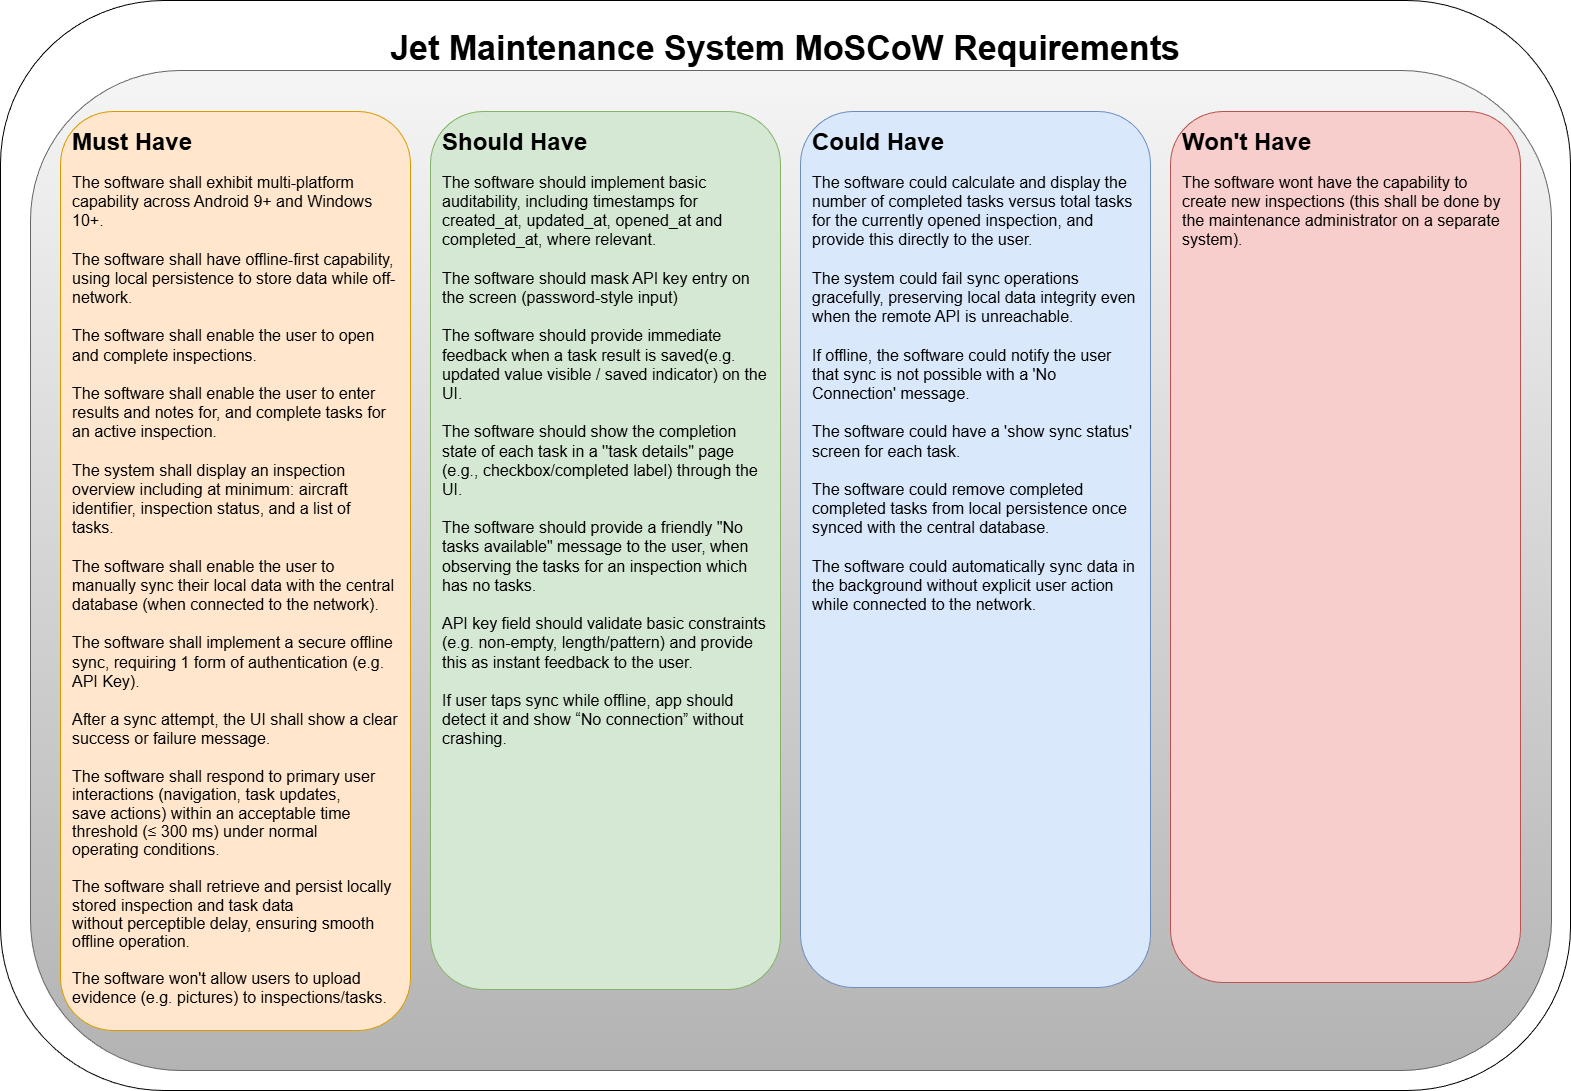

The diagram above was exported from draw.io. Its source (the exported page's mxGraphModel, read from the mxfile embedded in the PNG):
<mxGraphModel dx="2518" dy="1100" grid="1" gridSize="10" guides="1" tooltips="1" connect="1" arrows="1" fold="1" page="1" pageScale="1" pageWidth="827" pageHeight="1169" math="0" shadow="0">
  <root>
    <mxCell id="0" />
    <mxCell id="1" parent="0" />
    <mxCell id="6znkLXal-oNXYCxHkPyo-1" parent="1" style="rounded=1;whiteSpace=wrap;html=1;" value="" vertex="1">
      <mxGeometry height="1090" width="1570" x="40" y="40" as="geometry" />
    </mxCell>
    <mxCell id="6znkLXal-oNXYCxHkPyo-2" parent="1" style="rounded=1;whiteSpace=wrap;html=1;fillColor=#f5f5f5;gradientColor=#b3b3b3;strokeColor=#666666;" value="" vertex="1">
      <mxGeometry height="1000" width="1521" x="70" y="110" as="geometry" />
    </mxCell>
    <mxCell id="6znkLXal-oNXYCxHkPyo-3" parent="1" style="rounded=1;whiteSpace=wrap;html=1;fillColor=#ffe6cc;strokeColor=#d79b00;" value="" vertex="1">
      <mxGeometry height="919" width="350" x="100" y="151" as="geometry" />
    </mxCell>
    <mxCell id="6znkLXal-oNXYCxHkPyo-4" parent="1" style="text;html=1;whiteSpace=wrap;overflow=hidden;rounded=0;" value="&lt;h1 style=&quot;margin-top: 0px;&quot;&gt;Must Have&lt;/h1&gt;&lt;div&gt;&lt;font style=&quot;font-size: 16px;&quot;&gt;The software shall exhibit multi-platform capability across Android 9+ and Windows 10+.&amp;nbsp;&lt;/font&gt;&lt;/div&gt;&lt;div&gt;&lt;font style=&quot;font-size: 16px;&quot;&gt;&lt;br&gt;&lt;/font&gt;&lt;/div&gt;&lt;div&gt;&lt;font style=&quot;font-size: 16px;&quot;&gt;The software shall have offline-first capability, using local persistence to store data while off-network.&amp;nbsp;&lt;/font&gt;&lt;/div&gt;&lt;div&gt;&lt;font style=&quot;font-size: 16px;&quot;&gt;&lt;br&gt;&lt;/font&gt;&lt;/div&gt;&lt;div&gt;&lt;font style=&quot;font-size: 16px;&quot;&gt;&lt;div style=&quot;font-size: 12px;&quot;&gt;&lt;span style=&quot;font-size: 16px; background-color: transparent; color: light-dark(rgb(0, 0, 0), rgb(255, 255, 255));&quot;&gt;The software shall enable the user to open and complete inspections.&amp;nbsp;&lt;/span&gt;&lt;/div&gt;&lt;div style=&quot;font-size: 12px;&quot;&gt;&lt;span style=&quot;font-size: 16px; background-color: transparent; color: light-dark(rgb(0, 0, 0), rgb(255, 255, 255));&quot;&gt;&lt;br&gt;&lt;/span&gt;&lt;/div&gt;&lt;div style=&quot;font-size: 12px;&quot;&gt;&lt;span style=&quot;font-size: 16px; background-color: transparent; color: light-dark(rgb(0, 0, 0), rgb(255, 255, 255));&quot;&gt;The software shall enable the user to enter results and notes for, and complete tasks for an active inspection.&amp;nbsp;&lt;/span&gt;&lt;/div&gt;&lt;div style=&quot;font-size: 12px;&quot;&gt;&lt;span style=&quot;font-size: 16px; background-color: transparent; color: light-dark(rgb(0, 0, 0), rgb(255, 255, 255));&quot;&gt;&lt;br&gt;&lt;/span&gt;&lt;/div&gt;&lt;div style=&quot;font-size: 12px;&quot;&gt;&lt;span style=&quot;font-size: 16px; background-color: transparent; color: light-dark(rgb(0, 0, 0), rgb(255, 255, 255));&quot;&gt;The system shall display an inspection overview including at minimum: aircraft identifier, inspection status, and a list of tasks.&amp;nbsp;&lt;/span&gt;&lt;/div&gt;&lt;/font&gt;&lt;/div&gt;&lt;div&gt;&lt;font style=&quot;font-size: 16px;&quot;&gt;&lt;br&gt;&lt;/font&gt;&lt;/div&gt;&lt;div&gt;&lt;font style=&quot;font-size: 16px;&quot;&gt;The software shall enable the user to manually sync their local data with the central database (when connected to the network).&amp;nbsp;&lt;/font&gt;&lt;/div&gt;&lt;div&gt;&lt;font style=&quot;font-size: 16px;&quot;&gt;&lt;br&gt;&lt;/font&gt;&lt;/div&gt;&lt;div&gt;&lt;span style=&quot;font-size: 16px; background-color: transparent; color: light-dark(rgb(0, 0, 0), rgb(255, 255, 255));&quot;&gt;The software shall implement a secure offline sync, requiring 1 form of authentication (e.g. API Key).&amp;nbsp;&lt;/span&gt;&lt;/div&gt;&lt;div&gt;&lt;span style=&quot;font-size: 16px; background-color: transparent; color: light-dark(rgb(0, 0, 0), rgb(255, 255, 255));&quot;&gt;&lt;br&gt;&lt;/span&gt;&lt;/div&gt;&lt;div&gt;&lt;span style=&quot;font-size: 16px;&quot;&gt;After a sync attempt, the UI shall show a clear success or failure message.&amp;nbsp;&lt;/span&gt;&lt;/div&gt;&lt;div&gt;&lt;span style=&quot;font-size: 16px;&quot;&gt;&lt;br&gt;&lt;/span&gt;&lt;/div&gt;&lt;div&gt;&lt;span style=&quot;font-size:12.0pt;line-height:115%;&amp;lt;br/&amp;gt;font-family:&amp;quot;Aptos&amp;quot;,sans-serif;mso-ascii-theme-font:minor-latin;mso-fareast-font-family:&amp;lt;br/&amp;gt;Aptos;mso-fareast-theme-font:minor-latin;mso-hansi-theme-font:minor-latin;&amp;lt;br/&amp;gt;mso-bidi-font-family:&amp;quot;Times New Roman&amp;quot;;mso-bidi-theme-font:minor-bidi;&amp;lt;br/&amp;gt;mso-ansi-language:EN-GB;mso-fareast-language:EN-US;mso-bidi-language:AR-SA&quot;&gt;The software shall respond to primary user interactions (navigation, task updates,&lt;br&gt;save actions) within an acceptable time threshold (≤ 300 ms) under normal&lt;br&gt;operating conditions.&lt;/span&gt;&lt;/div&gt;&lt;div&gt;&lt;span style=&quot;font-size:12.0pt;line-height:115%;&amp;lt;br/&amp;gt;font-family:&amp;quot;Aptos&amp;quot;,sans-serif;mso-ascii-theme-font:minor-latin;mso-fareast-font-family:&amp;lt;br/&amp;gt;Aptos;mso-fareast-theme-font:minor-latin;mso-hansi-theme-font:minor-latin;&amp;lt;br/&amp;gt;mso-bidi-font-family:&amp;quot;Times New Roman&amp;quot;;mso-bidi-theme-font:minor-bidi;&amp;lt;br/&amp;gt;mso-ansi-language:EN-GB;mso-fareast-language:EN-US;mso-bidi-language:AR-SA&quot;&gt;&lt;br&gt;&lt;/span&gt;&lt;/div&gt;&lt;div&gt;&lt;span style=&quot;font-size:12.0pt;line-height:115%;&amp;lt;br/&amp;gt;font-family:&amp;quot;Aptos&amp;quot;,sans-serif;mso-ascii-theme-font:minor-latin;mso-fareast-font-family:&amp;lt;br/&amp;gt;Aptos;mso-fareast-theme-font:minor-latin;mso-hansi-theme-font:minor-latin;&amp;lt;br/&amp;gt;mso-bidi-font-family:&amp;quot;Times New Roman&amp;quot;;mso-bidi-theme-font:minor-bidi;&amp;lt;br/&amp;gt;mso-ansi-language:EN-GB;mso-fareast-language:EN-US;mso-bidi-language:AR-SA&quot;&gt;&lt;span style=&quot;font-size:12.0pt;line-height:115%;&amp;lt;br/&amp;gt;font-family:&amp;quot;Aptos&amp;quot;,sans-serif;mso-ascii-theme-font:minor-latin;mso-fareast-font-family:&amp;lt;br/&amp;gt;Aptos;mso-fareast-theme-font:minor-latin;mso-hansi-theme-font:minor-latin;&amp;lt;br/&amp;gt;mso-bidi-font-family:&amp;quot;Times New Roman&amp;quot;;mso-bidi-theme-font:minor-bidi;&amp;lt;br/&amp;gt;mso-ansi-language:EN-GB;mso-fareast-language:EN-US;mso-bidi-language:AR-SA&quot;&gt;The software shall retrieve and persist locally stored inspection and task data&lt;br&gt;without perceptible delay, ensuring smooth offline operation.&lt;/span&gt;&lt;/span&gt;&lt;/div&gt;&lt;div&gt;&lt;span style=&quot;font-size:12.0pt;line-height:115%;&amp;lt;br/&amp;gt;font-family:&amp;quot;Aptos&amp;quot;,sans-serif;mso-ascii-theme-font:minor-latin;mso-fareast-font-family:&amp;lt;br/&amp;gt;Aptos;mso-fareast-theme-font:minor-latin;mso-hansi-theme-font:minor-latin;&amp;lt;br/&amp;gt;mso-bidi-font-family:&amp;quot;Times New Roman&amp;quot;;mso-bidi-theme-font:minor-bidi;&amp;lt;br/&amp;gt;mso-ansi-language:EN-GB;mso-fareast-language:EN-US;mso-bidi-language:AR-SA&quot;&gt;&lt;span style=&quot;font-size:12.0pt;line-height:115%;&amp;lt;br/&amp;gt;font-family:&amp;quot;Aptos&amp;quot;,sans-serif;mso-ascii-theme-font:minor-latin;mso-fareast-font-family:&amp;lt;br/&amp;gt;Aptos;mso-fareast-theme-font:minor-latin;mso-hansi-theme-font:minor-latin;&amp;lt;br/&amp;gt;mso-bidi-font-family:&amp;quot;Times New Roman&amp;quot;;mso-bidi-theme-font:minor-bidi;&amp;lt;br/&amp;gt;mso-ansi-language:EN-GB;mso-fareast-language:EN-US;mso-bidi-language:AR-SA&quot;&gt;&lt;br&gt;&lt;/span&gt;&lt;/span&gt;&lt;/div&gt;&lt;div&gt;&lt;span style=&quot;font-size:12.0pt;line-height:115%;&amp;lt;br/&amp;gt;font-family:&amp;quot;Aptos&amp;quot;,sans-serif;mso-ascii-theme-font:minor-latin;mso-fareast-font-family:&amp;lt;br/&amp;gt;Aptos;mso-fareast-theme-font:minor-latin;mso-hansi-theme-font:minor-latin;&amp;lt;br/&amp;gt;mso-bidi-font-family:&amp;quot;Times New Roman&amp;quot;;mso-bidi-theme-font:minor-bidi;&amp;lt;br/&amp;gt;mso-ansi-language:EN-GB;mso-fareast-language:EN-US;mso-bidi-language:AR-SA&quot;&gt;&lt;span style=&quot;font-size:12.0pt;line-height:115%;&amp;lt;br/&amp;gt;font-family:&amp;quot;Aptos&amp;quot;,sans-serif;mso-ascii-theme-font:minor-latin;mso-fareast-font-family:&amp;lt;br/&amp;gt;Aptos;mso-fareast-theme-font:minor-latin;mso-hansi-theme-font:minor-latin;&amp;lt;br/&amp;gt;mso-bidi-font-family:&amp;quot;Times New Roman&amp;quot;;mso-bidi-theme-font:minor-bidi;&amp;lt;br/&amp;gt;mso-ansi-language:EN-GB;mso-fareast-language:EN-US;mso-bidi-language:AR-SA&quot;&gt;The software won't allow users to upload evidence (e.g. pictures) to inspections/tasks.&lt;/span&gt;&lt;/span&gt;&lt;/div&gt;&lt;div&gt;&lt;span style=&quot;font-size:12.0pt;line-height:115%;&amp;lt;br/&amp;gt;font-family:&amp;quot;Aptos&amp;quot;,sans-serif;mso-ascii-theme-font:minor-latin;mso-fareast-font-family:&amp;lt;br/&amp;gt;Aptos;mso-fareast-theme-font:minor-latin;mso-hansi-theme-font:minor-latin;&amp;lt;br/&amp;gt;mso-bidi-font-family:&amp;quot;Times New Roman&amp;quot;;mso-bidi-theme-font:minor-bidi;&amp;lt;br/&amp;gt;mso-ansi-language:EN-GB;mso-fareast-language:EN-US;mso-bidi-language:AR-SA&quot;&gt;&lt;br&gt;&lt;/span&gt;&lt;/div&gt;&lt;div&gt;&lt;font style=&quot;font-size: 11px;&quot;&gt;&lt;br&gt;&lt;/font&gt;&lt;/div&gt;" vertex="1">
      <mxGeometry height="920" width="330" x="110" y="161" as="geometry" />
    </mxCell>
    <mxCell id="6znkLXal-oNXYCxHkPyo-5" parent="1" style="rounded=1;whiteSpace=wrap;html=1;fillColor=#d5e8d4;strokeColor=#82b366;" value="" vertex="1">
      <mxGeometry height="878" width="350" x="470" y="151" as="geometry" />
    </mxCell>
    <mxCell id="6znkLXal-oNXYCxHkPyo-6" parent="1" style="text;html=1;whiteSpace=wrap;overflow=hidden;rounded=0;" value="&lt;h1 style=&quot;margin-top: 0px;&quot;&gt;Should Have&lt;/h1&gt;&lt;div&gt;&lt;font style=&quot;font-size: 16px;&quot;&gt;The software should implement basic auditability, including timestamps for created_at, updated_at, opened_at and completed_at, where relevant.&amp;nbsp;&lt;/font&gt;&lt;/div&gt;&lt;div&gt;&lt;font style=&quot;font-size: 16px;&quot;&gt;&lt;br&gt;&lt;/font&gt;&lt;/div&gt;&lt;div&gt;&lt;font style=&quot;font-size: 16px;&quot;&gt;The software should mask API key entry on the screen (password-style input)&lt;/font&gt;&lt;/div&gt;&lt;div&gt;&lt;font style=&quot;font-size: 16px;&quot;&gt;&lt;br&gt;&lt;/font&gt;&lt;/div&gt;&lt;div&gt;&lt;font style=&quot;font-size: 16px;&quot;&gt;The software should provide immediate feedback when a task result is saved(e.g. updated value visible / saved indicator) on the UI.&lt;/font&gt;&lt;/div&gt;&lt;div&gt;&lt;font style=&quot;font-size: 16px;&quot;&gt;&lt;br&gt;&lt;/font&gt;&lt;/div&gt;&lt;div&gt;&lt;font style=&quot;font-size: 16px;&quot;&gt;The software should show the completion state of each task in a ''task details&quot; page (e.g., checkbox/completed label) through the UI.&lt;/font&gt;&lt;/div&gt;&lt;div&gt;&lt;font style=&quot;font-size: 16px;&quot;&gt;&lt;br&gt;&lt;/font&gt;&lt;/div&gt;&lt;div&gt;&lt;font style=&quot;font-size: 16px;&quot;&gt;The software should provide a friendly &quot;No tasks available&quot; message to the user, when observing the tasks for an inspection which has no tasks.&lt;/font&gt;&lt;/div&gt;&lt;div&gt;&lt;font style=&quot;font-size: 16px;&quot;&gt;&lt;br&gt;&lt;/font&gt;&lt;/div&gt;&lt;div&gt;&lt;font style=&quot;font-size: 16px;&quot;&gt;API key field should validate basic constraints (e.g. non-empty, length/pattern) and provide this as instant feedback to the user.&lt;/font&gt;&lt;/div&gt;&lt;div&gt;&lt;font style=&quot;font-size: 16px;&quot;&gt;&lt;br&gt;&lt;/font&gt;&lt;/div&gt;&lt;div&gt;&lt;font style=&quot;font-size: 16px;&quot;&gt;If user taps sync while offline, app should detect it and show “No connection” without crashing.&lt;/font&gt;&lt;/div&gt;&lt;div&gt;&lt;br&gt;&lt;/div&gt;&lt;div&gt;&lt;span style=&quot;font-size: 16px; background-color: transparent; color: light-dark(rgb(0, 0, 0), rgb(255, 255, 255));&quot;&gt;&lt;br&gt;&lt;/span&gt;&lt;/div&gt;&lt;div&gt;&lt;br&gt;&lt;/div&gt;&lt;div&gt;&lt;font style=&quot;font-size: 11px;&quot;&gt;&lt;br&gt;&lt;/font&gt;&lt;/div&gt;" vertex="1">
      <mxGeometry height="630" width="330" x="480" y="161" as="geometry" />
    </mxCell>
    <mxCell id="6znkLXal-oNXYCxHkPyo-7" parent="1" style="rounded=1;whiteSpace=wrap;html=1;fillColor=#dae8fc;strokeColor=#6c8ebf;" value="" vertex="1">
      <mxGeometry height="876" width="350" x="840" y="151" as="geometry" />
    </mxCell>
    <mxCell id="6znkLXal-oNXYCxHkPyo-8" parent="1" style="text;html=1;whiteSpace=wrap;overflow=hidden;rounded=0;" value="&lt;h1 style=&quot;margin-top: 0px;&quot;&gt;Could Have&lt;/h1&gt;&lt;div&gt;&lt;font style=&quot;font-size: 16px;&quot;&gt;The software could calculate and display the number of completed tasks versus total tasks for the currently opened inspection, and provide this directly to the user.&lt;/font&gt;&lt;/div&gt;&lt;div&gt;&lt;span style=&quot;font-size: 16px; background-color: transparent; color: light-dark(rgb(0, 0, 0), rgb(255, 255, 255));&quot;&gt;&lt;br&gt;&lt;/span&gt;&lt;/div&gt;&lt;div&gt;&lt;span style=&quot;font-size: 16px; background-color: transparent; color: light-dark(rgb(0, 0, 0), rgb(255, 255, 255));&quot;&gt;The system could fail sync operations gracefully, preserving local data integrity even when the remote API is unreachable.&lt;/span&gt;&lt;/div&gt;&lt;div&gt;&lt;span style=&quot;font-size: 16px; background-color: transparent; color: light-dark(rgb(0, 0, 0), rgb(255, 255, 255));&quot;&gt;&lt;br&gt;&lt;/span&gt;&lt;/div&gt;&lt;div&gt;&lt;span style=&quot;font-size: 16px;&quot;&gt;If offline, the software could notify the user that sync is not possible with a 'No Connection' message.&lt;/span&gt;&lt;/div&gt;&lt;div&gt;&lt;span style=&quot;font-size: 16px;&quot;&gt;&lt;br&gt;&lt;/span&gt;&lt;/div&gt;&lt;div&gt;&lt;span style=&quot;font-size: 16px;&quot;&gt;The software could have a 'show sync status' screen for each task.&amp;nbsp;&lt;/span&gt;&lt;/div&gt;&lt;div&gt;&lt;span style=&quot;font-size: 16px;&quot;&gt;&lt;br&gt;&lt;/span&gt;&lt;/div&gt;&lt;div&gt;&lt;span style=&quot;font-size: 16px;&quot;&gt;The software could remove completed completed tasks from local persistence once synced with the central database.&amp;nbsp;&amp;nbsp;&lt;/span&gt;&lt;/div&gt;&lt;div&gt;&lt;span style=&quot;font-size: 16px; background-color: transparent; color: light-dark(rgb(0, 0, 0), rgb(255, 255, 255));&quot;&gt;&lt;br&gt;&lt;/span&gt;&lt;/div&gt;&lt;div&gt;&lt;span style=&quot;font-size: 16px; background-color: transparent; color: light-dark(rgb(0, 0, 0), rgb(255, 255, 255));&quot;&gt;The software could automatically sync data in the background without explicit user action while connected to the network.&amp;nbsp;&lt;/span&gt;&lt;/div&gt;&lt;div&gt;&lt;br&gt;&lt;/div&gt;&lt;div&gt;&lt;font style=&quot;font-size: 11px;&quot;&gt;&lt;br&gt;&lt;/font&gt;&lt;/div&gt;" vertex="1">
      <mxGeometry height="630" width="330" x="850" y="161" as="geometry" />
    </mxCell>
    <mxCell id="6znkLXal-oNXYCxHkPyo-9" parent="1" style="rounded=1;whiteSpace=wrap;html=1;fillColor=#f8cecc;strokeColor=#b85450;" value="" vertex="1">
      <mxGeometry height="871" width="350" x="1210" y="151" as="geometry" />
    </mxCell>
    <mxCell id="6znkLXal-oNXYCxHkPyo-10" parent="1" style="text;html=1;whiteSpace=wrap;overflow=hidden;rounded=0;" value="&lt;h1 style=&quot;margin-top: 0px;&quot;&gt;Won't Have&lt;/h1&gt;&lt;div&gt;&lt;font style=&quot;font-size: 16px;&quot;&gt;The software wont have the capability to create new inspections (this shall be done by the maintenance administrator on a separate system).&amp;nbsp;&lt;/font&gt;&lt;/div&gt;&lt;div&gt;&lt;br&gt;&lt;/div&gt;&lt;div&gt;&lt;br&gt;&lt;/div&gt;&lt;div&gt;&lt;span style=&quot;font-size: 16px; background-color: transparent; color: light-dark(rgb(0, 0, 0), rgb(255, 255, 255));&quot;&gt;&lt;br&gt;&lt;/span&gt;&lt;/div&gt;&lt;div&gt;&lt;br&gt;&lt;/div&gt;&lt;div&gt;&lt;font style=&quot;font-size: 11px;&quot;&gt;&lt;br&gt;&lt;/font&gt;&lt;/div&gt;" vertex="1">
      <mxGeometry height="630" width="330" x="1220" y="161" as="geometry" />
    </mxCell>
    <mxCell id="6znkLXal-oNXYCxHkPyo-11" parent="1" style="text;html=1;whiteSpace=wrap;strokeColor=none;fillColor=none;align=center;verticalAlign=middle;rounded=0;fontSize=34;" value="&lt;span&gt;&lt;b&gt;Jet Maintenance System MoSCoW Requirements&lt;/b&gt;&lt;/span&gt;" vertex="1">
      <mxGeometry height="30" width="993.75" x="328.13" y="73" as="geometry" />
    </mxCell>
  </root>
</mxGraphModel>